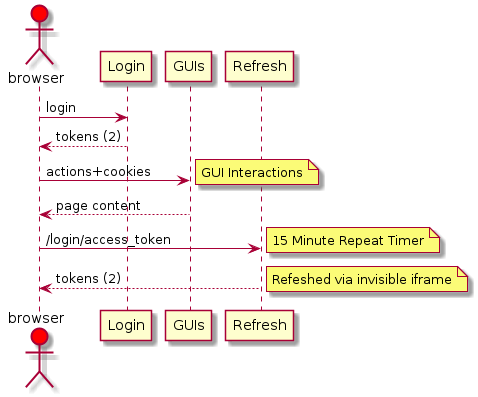

The diagram above was rendered by PlantUML. Its source (embedded in the PNG):
@startuml
actor browser #red
browser -> Login: login
browser <-- Login: tokens (2)

browser -> GUIs: actions+cookies
note right: GUI Interactions
browser <-- GUIs: page content


browser -> Refresh: /login/access_token
note right: 15 Minute Repeat Timer
browser <-- Refresh: tokens (2)
note right: Refeshed via invisible iframe

@enduml